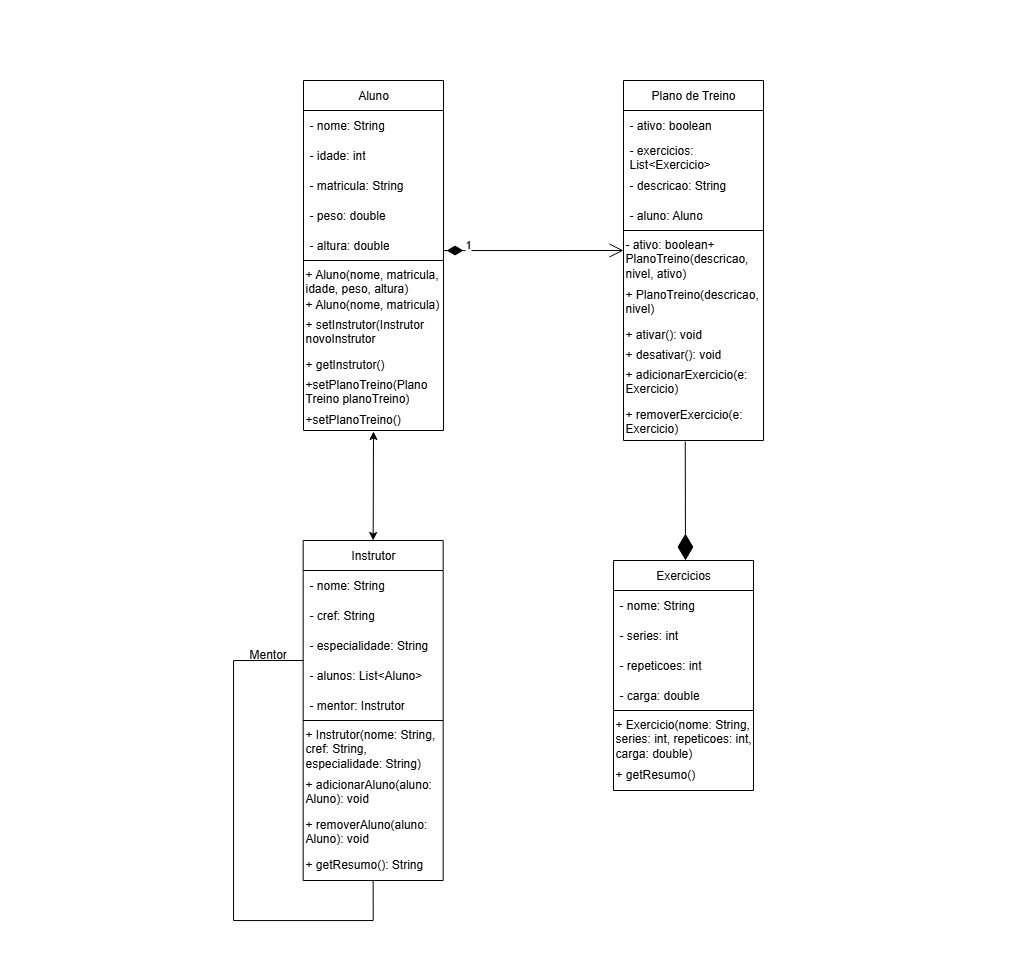

The diagram above was exported from draw.io. Its source (the exported page's mxGraphModel, read from the mxfile embedded in the PNG):
<mxGraphModel dx="2495" dy="925" grid="1" gridSize="10" guides="1" tooltips="1" connect="1" arrows="1" fold="1" page="1" pageScale="1" pageWidth="827" pageHeight="1169" math="0" shadow="0">
  <root>
    <mxCell id="0" />
    <mxCell id="1" parent="0" />
    <mxCell id="MZgCvql15HIH5Rn0cjhb-1" value="" style="rounded=0;whiteSpace=wrap;html=1;strokeColor=#FFFFFF;" vertex="1" parent="1">
      <mxGeometry x="-183" y="130" width="1010" height="960" as="geometry" />
    </mxCell>
    <mxCell id="MZgCvql15HIH5Rn0cjhb-2" value="" style="group" vertex="1" connectable="0" parent="1">
      <mxGeometry x="440" y="210" width="140.33333333333348" height="360" as="geometry" />
    </mxCell>
    <mxCell id="MZgCvql15HIH5Rn0cjhb-3" value="Plano de Treino" style="swimlane;fontStyle=0;childLayout=stackLayout;horizontal=1;startSize=30;horizontalStack=0;resizeParent=1;resizeParentMax=0;resizeLast=0;collapsible=1;marginBottom=0;whiteSpace=wrap;html=1;container=0;" vertex="1" parent="MZgCvql15HIH5Rn0cjhb-2">
      <mxGeometry width="140" height="150" as="geometry" />
    </mxCell>
    <mxCell id="MZgCvql15HIH5Rn0cjhb-4" value="- ativo: boolean" style="text;strokeColor=none;fillColor=none;align=left;verticalAlign=middle;spacingLeft=4;spacingRight=4;overflow=hidden;points=[[0,0.5],[1,0.5]];portConstraint=eastwest;rotatable=0;whiteSpace=wrap;html=1;container=0;" vertex="1" parent="MZgCvql15HIH5Rn0cjhb-3">
      <mxGeometry y="30" width="140" height="30" as="geometry" />
    </mxCell>
    <mxCell id="MZgCvql15HIH5Rn0cjhb-5" value="- exercicios: List&amp;lt;Exercicio&amp;gt;" style="text;strokeColor=none;fillColor=none;align=left;verticalAlign=middle;spacingLeft=4;spacingRight=4;overflow=hidden;points=[[0,0.5],[1,0.5]];portConstraint=eastwest;rotatable=0;whiteSpace=wrap;html=1;container=0;" vertex="1" parent="MZgCvql15HIH5Rn0cjhb-3">
      <mxGeometry y="60" width="140" height="30" as="geometry" />
    </mxCell>
    <mxCell id="MZgCvql15HIH5Rn0cjhb-6" value="- descricao: String" style="text;strokeColor=none;fillColor=none;align=left;verticalAlign=middle;spacingLeft=4;spacingRight=4;overflow=hidden;points=[[0,0.5],[1,0.5]];portConstraint=eastwest;rotatable=0;whiteSpace=wrap;html=1;container=0;" vertex="1" parent="MZgCvql15HIH5Rn0cjhb-3">
      <mxGeometry y="90" width="140" height="30" as="geometry" />
    </mxCell>
    <mxCell id="MZgCvql15HIH5Rn0cjhb-7" value="&lt;div&gt;- aluno: Aluno&lt;/div&gt;" style="text;strokeColor=none;fillColor=none;align=left;verticalAlign=middle;spacingLeft=4;spacingRight=4;overflow=hidden;points=[[0,0.5],[1,0.5]];portConstraint=eastwest;rotatable=0;whiteSpace=wrap;html=1;container=0;" vertex="1" parent="MZgCvql15HIH5Rn0cjhb-3">
      <mxGeometry y="120" width="140" height="30" as="geometry" />
    </mxCell>
    <mxCell id="MZgCvql15HIH5Rn0cjhb-8" value="" style="group" vertex="1" connectable="0" parent="MZgCvql15HIH5Rn0cjhb-2">
      <mxGeometry y="150" width="140.33333333333348" height="210" as="geometry" />
    </mxCell>
    <mxCell id="MZgCvql15HIH5Rn0cjhb-9" value="" style="swimlane;startSize=0;container=0;" vertex="1" parent="MZgCvql15HIH5Rn0cjhb-8">
      <mxGeometry width="140" height="210" as="geometry" />
    </mxCell>
    <mxCell id="MZgCvql15HIH5Rn0cjhb-10" value="+ adicionarExercicio(e: Exercicio)" style="text;whiteSpace=wrap;container=0;" vertex="1" parent="MZgCvql15HIH5Rn0cjhb-9">
      <mxGeometry y="130" width="140" height="30" as="geometry" />
    </mxCell>
    <mxCell id="MZgCvql15HIH5Rn0cjhb-11" value="+ ativar(): void" style="text;whiteSpace=wrap;container=0;" vertex="1" parent="MZgCvql15HIH5Rn0cjhb-9">
      <mxGeometry y="90" width="140" height="40" as="geometry" />
    </mxCell>
    <mxCell id="MZgCvql15HIH5Rn0cjhb-12" value="+ desativar(): void" style="text;whiteSpace=wrap;container=0;" vertex="1" parent="MZgCvql15HIH5Rn0cjhb-9">
      <mxGeometry y="110" width="140" height="30" as="geometry" />
    </mxCell>
    <mxCell id="MZgCvql15HIH5Rn0cjhb-13" value="+ removerExercicio(e: Exercicio)" style="text;whiteSpace=wrap;container=0;" vertex="1" parent="MZgCvql15HIH5Rn0cjhb-9">
      <mxGeometry y="170" width="140" height="30" as="geometry" />
    </mxCell>
    <mxCell id="MZgCvql15HIH5Rn0cjhb-14" style="edgeStyle=orthogonalEdgeStyle;rounded=0;orthogonalLoop=1;jettySize=auto;html=1;exitX=1;exitY=0;exitDx=0;exitDy=0;" edge="1" parent="MZgCvql15HIH5Rn0cjhb-8" source="MZgCvql15HIH5Rn0cjhb-15">
      <mxGeometry relative="1" as="geometry">
        <mxPoint x="140.33333333333348" as="targetPoint" />
      </mxGeometry>
    </mxCell>
    <mxCell id="MZgCvql15HIH5Rn0cjhb-15" value="- ativo: boolean+ PlanoTreino(descricao, nivel, ativo)" style="text;whiteSpace=wrap;container=0;" vertex="1" parent="MZgCvql15HIH5Rn0cjhb-8">
      <mxGeometry width="140" height="40" as="geometry" />
    </mxCell>
    <mxCell id="MZgCvql15HIH5Rn0cjhb-16" value="+ PlanoTreino(descricao, nivel)" style="text;whiteSpace=wrap;container=0;" vertex="1" parent="MZgCvql15HIH5Rn0cjhb-8">
      <mxGeometry y="50" width="140" height="40" as="geometry" />
    </mxCell>
    <mxCell id="MZgCvql15HIH5Rn0cjhb-17" value="" style="group" vertex="1" connectable="0" parent="1">
      <mxGeometry x="119.66999999999994" y="670" width="140.33333333333348" height="400" as="geometry" />
    </mxCell>
    <mxCell id="MZgCvql15HIH5Rn0cjhb-18" value="Instrutor" style="swimlane;fontStyle=0;childLayout=stackLayout;horizontal=1;startSize=30;horizontalStack=0;resizeParent=1;resizeParentMax=0;resizeLast=0;collapsible=1;marginBottom=0;whiteSpace=wrap;html=1;container=0;" vertex="1" parent="MZgCvql15HIH5Rn0cjhb-17">
      <mxGeometry width="140" height="180" as="geometry" />
    </mxCell>
    <mxCell id="MZgCvql15HIH5Rn0cjhb-19" value="- nome: String" style="text;strokeColor=none;fillColor=none;align=left;verticalAlign=middle;spacingLeft=4;spacingRight=4;overflow=hidden;points=[[0,0.5],[1,0.5]];portConstraint=eastwest;rotatable=0;whiteSpace=wrap;html=1;container=0;" vertex="1" parent="MZgCvql15HIH5Rn0cjhb-18">
      <mxGeometry y="30" width="140" height="30" as="geometry" />
    </mxCell>
    <mxCell id="MZgCvql15HIH5Rn0cjhb-20" value="- cref: String" style="text;strokeColor=none;fillColor=none;align=left;verticalAlign=middle;spacingLeft=4;spacingRight=4;overflow=hidden;points=[[0,0.5],[1,0.5]];portConstraint=eastwest;rotatable=0;whiteSpace=wrap;html=1;container=0;" vertex="1" parent="MZgCvql15HIH5Rn0cjhb-18">
      <mxGeometry y="60" width="140" height="30" as="geometry" />
    </mxCell>
    <mxCell id="MZgCvql15HIH5Rn0cjhb-21" value="- especialidade: String" style="text;strokeColor=none;fillColor=none;align=left;verticalAlign=middle;spacingLeft=4;spacingRight=4;overflow=hidden;points=[[0,0.5],[1,0.5]];portConstraint=eastwest;rotatable=0;whiteSpace=wrap;html=1;container=0;" vertex="1" parent="MZgCvql15HIH5Rn0cjhb-18">
      <mxGeometry y="90" width="140" height="30" as="geometry" />
    </mxCell>
    <mxCell id="MZgCvql15HIH5Rn0cjhb-22" value="&lt;div&gt;- alunos: List&amp;lt;Aluno&amp;gt;&lt;/div&gt;" style="text;strokeColor=none;fillColor=none;align=left;verticalAlign=middle;spacingLeft=4;spacingRight=4;overflow=hidden;points=[[0,0.5],[1,0.5]];portConstraint=eastwest;rotatable=0;whiteSpace=wrap;html=1;container=0;" vertex="1" parent="MZgCvql15HIH5Rn0cjhb-18">
      <mxGeometry y="120" width="140" height="30" as="geometry" />
    </mxCell>
    <mxCell id="MZgCvql15HIH5Rn0cjhb-23" value="&lt;div&gt;- mentor: Instrutor&lt;/div&gt;" style="text;strokeColor=none;fillColor=none;align=left;verticalAlign=middle;spacingLeft=4;spacingRight=4;overflow=hidden;points=[[0,0.5],[1,0.5]];portConstraint=eastwest;rotatable=0;whiteSpace=wrap;html=1;container=0;" vertex="1" parent="MZgCvql15HIH5Rn0cjhb-18">
      <mxGeometry y="150" width="140" height="30" as="geometry" />
    </mxCell>
    <mxCell id="MZgCvql15HIH5Rn0cjhb-24" value="" style="group" vertex="1" connectable="0" parent="MZgCvql15HIH5Rn0cjhb-17">
      <mxGeometry y="190" width="140.33333333333348" height="210" as="geometry" />
    </mxCell>
    <mxCell id="MZgCvql15HIH5Rn0cjhb-25" value="" style="group" vertex="1" connectable="0" parent="MZgCvql15HIH5Rn0cjhb-24">
      <mxGeometry y="-10" width="140.33333333333348" height="160" as="geometry" />
    </mxCell>
    <mxCell id="MZgCvql15HIH5Rn0cjhb-26" value="" style="swimlane;startSize=0;container=0;" vertex="1" parent="MZgCvql15HIH5Rn0cjhb-25">
      <mxGeometry width="140" height="160" as="geometry" />
    </mxCell>
    <mxCell id="MZgCvql15HIH5Rn0cjhb-27" style="edgeStyle=orthogonalEdgeStyle;rounded=0;orthogonalLoop=1;jettySize=auto;html=1;exitX=1;exitY=0;exitDx=0;exitDy=0;" edge="1" parent="MZgCvql15HIH5Rn0cjhb-25" source="MZgCvql15HIH5Rn0cjhb-28">
      <mxGeometry relative="1" as="geometry">
        <mxPoint x="140.33333333333348" as="targetPoint" />
      </mxGeometry>
    </mxCell>
    <mxCell id="MZgCvql15HIH5Rn0cjhb-28" value="+ Instrutor(nome: String, cref: String, especialidade: String)" style="text;whiteSpace=wrap;container=0;" vertex="1" parent="MZgCvql15HIH5Rn0cjhb-25">
      <mxGeometry width="140" height="40" as="geometry" />
    </mxCell>
    <mxCell id="MZgCvql15HIH5Rn0cjhb-29" value="+ adicionarAluno(aluno: Aluno): void" style="text;whiteSpace=wrap;container=0;" vertex="1" parent="MZgCvql15HIH5Rn0cjhb-25">
      <mxGeometry y="50" width="140" height="40" as="geometry" />
    </mxCell>
    <mxCell id="MZgCvql15HIH5Rn0cjhb-30" value="+ getResumo(): String" style="text;whiteSpace=wrap;container=0;" vertex="1" parent="MZgCvql15HIH5Rn0cjhb-25">
      <mxGeometry y="130" width="140" height="30" as="geometry" />
    </mxCell>
    <mxCell id="MZgCvql15HIH5Rn0cjhb-31" value="+ removerAluno(aluno: Aluno): void" style="text;whiteSpace=wrap;container=0;" vertex="1" parent="MZgCvql15HIH5Rn0cjhb-25">
      <mxGeometry y="90" width="140" height="40" as="geometry" />
    </mxCell>
    <mxCell id="MZgCvql15HIH5Rn0cjhb-41" value="&#10;" style="text;whiteSpace=wrap;container=0;" vertex="1" parent="1">
      <mxGeometry x="120" y="780" width="140" height="40" as="geometry" />
    </mxCell>
    <mxCell id="MZgCvql15HIH5Rn0cjhb-42" value="+setPlanoTreino(Plano&#10;Treino planoTreino)" style="text;whiteSpace=wrap;container=0;" vertex="1" parent="1">
      <mxGeometry x="120" y="500" width="150" height="40" as="geometry" />
    </mxCell>
    <mxCell id="MZgCvql15HIH5Rn0cjhb-43" value="" style="group" vertex="1" connectable="0" parent="1">
      <mxGeometry x="120" y="210" width="140" height="365" as="geometry" />
    </mxCell>
    <mxCell id="MZgCvql15HIH5Rn0cjhb-44" value="" style="swimlane;startSize=0;container=0;" vertex="1" parent="MZgCvql15HIH5Rn0cjhb-43">
      <mxGeometry y="180" width="140" height="170" as="geometry" />
    </mxCell>
    <mxCell id="MZgCvql15HIH5Rn0cjhb-45" value="+ Aluno(nome, matricula)" style="text;whiteSpace=wrap;container=0;" vertex="1" parent="MZgCvql15HIH5Rn0cjhb-43">
      <mxGeometry y="210" width="140" height="40" as="geometry" />
    </mxCell>
    <mxCell id="MZgCvql15HIH5Rn0cjhb-46" value="+ setInstrutor(Instrutor novoInstrutor" style="text;whiteSpace=wrap;container=0;" vertex="1" parent="MZgCvql15HIH5Rn0cjhb-43">
      <mxGeometry y="230" width="140" height="50" as="geometry" />
    </mxCell>
    <mxCell id="MZgCvql15HIH5Rn0cjhb-47" value="+ getInstrutor()" style="text;whiteSpace=wrap;container=0;" vertex="1" parent="MZgCvql15HIH5Rn0cjhb-43">
      <mxGeometry y="270" width="140" height="40" as="geometry" />
    </mxCell>
    <mxCell id="MZgCvql15HIH5Rn0cjhb-48" value="+setPlanoTreino()" style="text;whiteSpace=wrap;container=0;" vertex="1" parent="MZgCvql15HIH5Rn0cjhb-43">
      <mxGeometry y="325" width="140" height="25" as="geometry" />
    </mxCell>
    <mxCell id="MZgCvql15HIH5Rn0cjhb-49" value="Aluno" style="swimlane;fontStyle=0;childLayout=stackLayout;horizontal=1;startSize=30;horizontalStack=0;resizeParent=1;resizeParentMax=0;resizeLast=0;collapsible=1;marginBottom=0;whiteSpace=wrap;html=1;container=0;" vertex="1" parent="MZgCvql15HIH5Rn0cjhb-43">
      <mxGeometry width="140" height="180" as="geometry" />
    </mxCell>
    <mxCell id="MZgCvql15HIH5Rn0cjhb-50" value="- nome: String" style="text;strokeColor=none;fillColor=none;align=left;verticalAlign=middle;spacingLeft=4;spacingRight=4;overflow=hidden;points=[[0,0.5],[1,0.5]];portConstraint=eastwest;rotatable=0;whiteSpace=wrap;html=1;container=0;" vertex="1" parent="MZgCvql15HIH5Rn0cjhb-43">
      <mxGeometry y="30" width="140" height="30" as="geometry" />
    </mxCell>
    <mxCell id="MZgCvql15HIH5Rn0cjhb-51" value="- idade: int" style="text;strokeColor=none;fillColor=none;align=left;verticalAlign=middle;spacingLeft=4;spacingRight=4;overflow=hidden;points=[[0,0.5],[1,0.5]];portConstraint=eastwest;rotatable=0;whiteSpace=wrap;html=1;container=0;" vertex="1" parent="MZgCvql15HIH5Rn0cjhb-43">
      <mxGeometry y="60" width="140" height="30" as="geometry" />
    </mxCell>
    <mxCell id="MZgCvql15HIH5Rn0cjhb-52" value="- matricula: String" style="text;strokeColor=none;fillColor=none;align=left;verticalAlign=middle;spacingLeft=4;spacingRight=4;overflow=hidden;points=[[0,0.5],[1,0.5]];portConstraint=eastwest;rotatable=0;whiteSpace=wrap;html=1;container=0;" vertex="1" parent="MZgCvql15HIH5Rn0cjhb-43">
      <mxGeometry y="90" width="140" height="30" as="geometry" />
    </mxCell>
    <mxCell id="MZgCvql15HIH5Rn0cjhb-53" value="- peso: double" style="text;strokeColor=none;fillColor=none;align=left;verticalAlign=middle;spacingLeft=4;spacingRight=4;overflow=hidden;points=[[0,0.5],[1,0.5]];portConstraint=eastwest;rotatable=0;whiteSpace=wrap;html=1;container=0;" vertex="1" parent="MZgCvql15HIH5Rn0cjhb-43">
      <mxGeometry y="120" width="140" height="30" as="geometry" />
    </mxCell>
    <mxCell id="MZgCvql15HIH5Rn0cjhb-54" value="- altura: double" style="text;strokeColor=none;fillColor=none;align=left;verticalAlign=middle;spacingLeft=4;spacingRight=4;overflow=hidden;points=[[0,0.5],[1,0.5]];portConstraint=eastwest;rotatable=0;whiteSpace=wrap;html=1;container=0;" vertex="1" parent="MZgCvql15HIH5Rn0cjhb-43">
      <mxGeometry y="150" width="140" height="30" as="geometry" />
    </mxCell>
    <mxCell id="MZgCvql15HIH5Rn0cjhb-55" value="+ Aluno(nome, matricula, idade, peso, altura)" style="text;whiteSpace=wrap;container=0;" vertex="1" parent="MZgCvql15HIH5Rn0cjhb-43">
      <mxGeometry y="180" width="140" height="40" as="geometry" />
    </mxCell>
    <mxCell id="MZgCvql15HIH5Rn0cjhb-56" value="" style="endArrow=classic;startArrow=classic;html=1;rounded=0;exitX=0.5;exitY=0;exitDx=0;exitDy=0;" edge="1" parent="1" source="MZgCvql15HIH5Rn0cjhb-18">
      <mxGeometry width="50" height="50" relative="1" as="geometry">
        <mxPoint x="188.46898002103035" y="660" as="sourcePoint" />
        <mxPoint x="190" y="561" as="targetPoint" />
      </mxGeometry>
    </mxCell>
    <mxCell id="MZgCvql15HIH5Rn0cjhb-57" value="1" style="endArrow=open;html=1;endSize=12;startArrow=diamondThin;startSize=14;startFill=1;edgeStyle=orthogonalEdgeStyle;align=left;verticalAlign=bottom;rounded=0;entryX=0;entryY=0.5;entryDx=0;entryDy=0;" edge="1" parent="1" target="MZgCvql15HIH5Rn0cjhb-15">
      <mxGeometry x="-1" y="3" relative="1" as="geometry">
        <mxPoint x="280" y="380" as="sourcePoint" />
        <mxPoint x="440" y="390" as="targetPoint" />
        <Array as="points">
          <mxPoint x="260" y="380" />
        </Array>
      </mxGeometry>
    </mxCell>
    <mxCell id="MZgCvql15HIH5Rn0cjhb-58" value="" style="endArrow=diamondThin;endFill=1;endSize=24;html=1;rounded=0;exitX=0.441;exitY=1.005;exitDx=0;exitDy=0;exitPerimeter=0;" edge="1" parent="1" source="MZgCvql15HIH5Rn0cjhb-9">
      <mxGeometry width="160" relative="1" as="geometry">
        <mxPoint x="480" y="620" as="sourcePoint" />
        <mxPoint x="502" y="690" as="targetPoint" />
      </mxGeometry>
    </mxCell>
    <mxCell id="MZgCvql15HIH5Rn0cjhb-33" value="Exercicios" style="swimlane;fontStyle=0;childLayout=stackLayout;horizontal=1;startSize=30;horizontalStack=0;resizeParent=1;resizeParentMax=0;resizeLast=0;collapsible=1;marginBottom=0;whiteSpace=wrap;html=1;container=0;" vertex="1" parent="1">
      <mxGeometry x="430" y="690" width="140" height="150" as="geometry" />
    </mxCell>
    <mxCell id="MZgCvql15HIH5Rn0cjhb-34" value="- nome: String" style="text;strokeColor=none;fillColor=none;align=left;verticalAlign=middle;spacingLeft=4;spacingRight=4;overflow=hidden;points=[[0,0.5],[1,0.5]];portConstraint=eastwest;rotatable=0;whiteSpace=wrap;html=1;container=0;" vertex="1" parent="1">
      <mxGeometry x="430" y="720" width="140" height="30" as="geometry" />
    </mxCell>
    <mxCell id="MZgCvql15HIH5Rn0cjhb-35" value="- series: int" style="text;strokeColor=none;fillColor=none;align=left;verticalAlign=middle;spacingLeft=4;spacingRight=4;overflow=hidden;points=[[0,0.5],[1,0.5]];portConstraint=eastwest;rotatable=0;whiteSpace=wrap;html=1;container=0;" vertex="1" parent="1">
      <mxGeometry x="430" y="750" width="140" height="30" as="geometry" />
    </mxCell>
    <mxCell id="MZgCvql15HIH5Rn0cjhb-36" value="- repeticoes: int" style="text;strokeColor=none;fillColor=none;align=left;verticalAlign=middle;spacingLeft=4;spacingRight=4;overflow=hidden;points=[[0,0.5],[1,0.5]];portConstraint=eastwest;rotatable=0;whiteSpace=wrap;html=1;container=0;" vertex="1" parent="1">
      <mxGeometry x="430" y="780" width="140" height="30" as="geometry" />
    </mxCell>
    <mxCell id="MZgCvql15HIH5Rn0cjhb-37" value="&lt;div&gt;- carga: double&lt;/div&gt;" style="text;strokeColor=none;fillColor=none;align=left;verticalAlign=middle;spacingLeft=4;spacingRight=4;overflow=hidden;points=[[0,0.5],[1,0.5]];portConstraint=eastwest;rotatable=0;whiteSpace=wrap;html=1;container=0;" vertex="1" parent="1">
      <mxGeometry x="430" y="810" width="140" height="30" as="geometry" />
    </mxCell>
    <mxCell id="MZgCvql15HIH5Rn0cjhb-38" value="" style="swimlane;startSize=0;container=0;" vertex="1" parent="1">
      <mxGeometry x="430" y="840" width="140" height="80" as="geometry" />
    </mxCell>
    <mxCell id="MZgCvql15HIH5Rn0cjhb-59" value="+ getResumo() " style="text;whiteSpace=wrap;container=0;" vertex="1" parent="MZgCvql15HIH5Rn0cjhb-38">
      <mxGeometry y="50" width="140" height="40" as="geometry" />
    </mxCell>
    <mxCell id="MZgCvql15HIH5Rn0cjhb-39" style="edgeStyle=orthogonalEdgeStyle;rounded=0;orthogonalLoop=1;jettySize=auto;html=1;exitX=1;exitY=0;exitDx=0;exitDy=0;" edge="1" parent="1" source="MZgCvql15HIH5Rn0cjhb-40">
      <mxGeometry relative="1" as="geometry">
        <mxPoint x="570.3333333333335" y="840" as="targetPoint" />
      </mxGeometry>
    </mxCell>
    <mxCell id="MZgCvql15HIH5Rn0cjhb-40" value="+ Exercicio(nome: String, series: int, repeticoes: int, carga: double)" style="text;whiteSpace=wrap;container=0;" vertex="1" parent="1">
      <mxGeometry x="430" y="840" width="140" height="40" as="geometry" />
    </mxCell>
    <mxCell id="MZgCvql15HIH5Rn0cjhb-66" value="" style="endArrow=none;html=1;edgeStyle=orthogonalEdgeStyle;rounded=0;entryX=0;entryY=0.25;entryDx=0;entryDy=0;exitX=0.5;exitY=1;exitDx=0;exitDy=0;" edge="1" parent="1" source="MZgCvql15HIH5Rn0cjhb-30" target="MZgCvql15HIH5Rn0cjhb-41">
      <mxGeometry relative="1" as="geometry">
        <mxPoint x="50" y="820" as="sourcePoint" />
        <mxPoint x="210" y="820" as="targetPoint" />
        <Array as="points">
          <mxPoint x="190" y="1050" />
          <mxPoint x="50" y="1050" />
          <mxPoint x="50" y="790" />
        </Array>
      </mxGeometry>
    </mxCell>
    <mxCell id="MZgCvql15HIH5Rn0cjhb-68" value="&lt;div&gt;&lt;br&gt;&lt;/div&gt;" style="edgeLabel;resizable=0;html=1;align=right;verticalAlign=bottom;" connectable="0" vertex="1" parent="MZgCvql15HIH5Rn0cjhb-66">
      <mxGeometry x="1" relative="1" as="geometry" />
    </mxCell>
    <mxCell id="MZgCvql15HIH5Rn0cjhb-70" value="Mentor" style="text;strokeColor=none;fillColor=none;align=left;verticalAlign=top;spacingLeft=4;spacingRight=4;overflow=hidden;rotatable=0;points=[[0,0.5],[1,0.5]];portConstraint=eastwest;whiteSpace=wrap;html=1;" vertex="1" parent="1">
      <mxGeometry x="60" y="770" width="50" height="26" as="geometry" />
    </mxCell>
  </root>
</mxGraphModel>